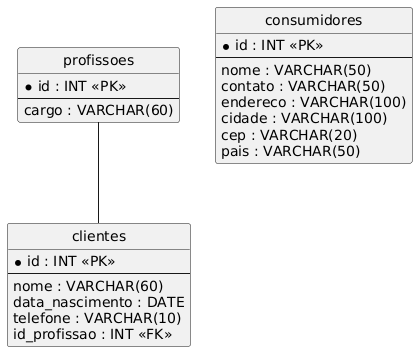

The diagram above was rendered by PlantUML. Its source (embedded in the PNG):
@startuml
hide circle
skinparam linetype ortho

entity "profissoes" as profissoes {
  * id : INT <<PK>>
  --
  cargo : VARCHAR(60)
}

entity "clientes" as clientes {
  * id : INT <<PK>>
  --
  nome : VARCHAR(60)
  data_nascimento : DATE
  telefone : VARCHAR(10)
  id_profissao : INT <<FK>>
}

entity "consumidores" as consumidores {
  * id : INT <<PK>>
  --
  nome : VARCHAR(50)
  contato : VARCHAR(50)
  endereco : VARCHAR(100)
  cidade : VARCHAR(100)
  cep : VARCHAR(20)
  pais : VARCHAR(50)
}

profissoes -- clientes
@enduml